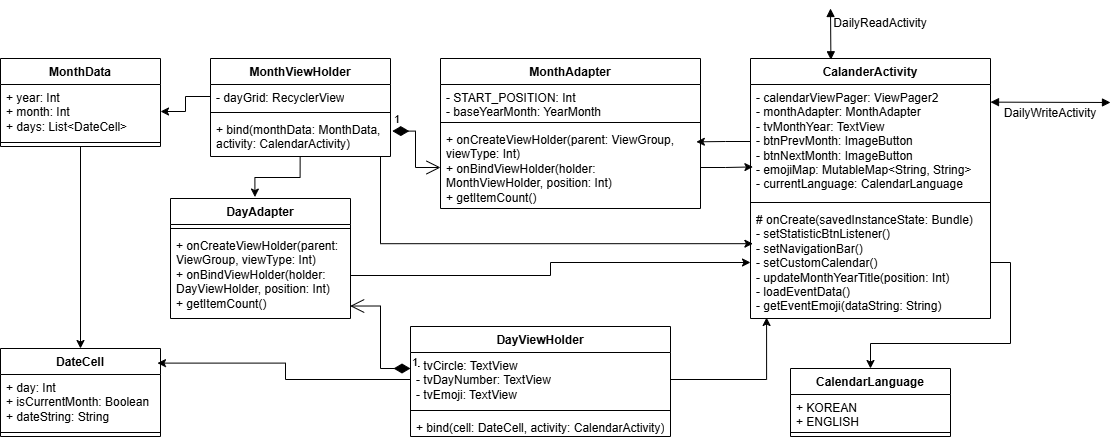

The diagram above was exported from draw.io. Its source (the exported page's mxGraphModel, read from the mxfile embedded in the PNG):
<mxGraphModel dx="1636" dy="881" grid="1" gridSize="10" guides="1" tooltips="1" connect="1" arrows="1" fold="1" page="1" pageScale="1" pageWidth="827" pageHeight="1169" math="0" shadow="0">
  <root>
    <mxCell id="0" />
    <mxCell id="1" parent="0" />
    <mxCell id="bdpcJbdZIDCT515O1G4h-62" value="CalanderActivity" style="swimlane;fontStyle=1;align=center;verticalAlign=top;childLayout=stackLayout;horizontal=1;startSize=26;horizontalStack=0;resizeParent=1;resizeParentMax=0;resizeLast=0;collapsible=1;marginBottom=0;whiteSpace=wrap;html=1;" parent="1" vertex="1">
      <mxGeometry y="120" width="240" height="260" as="geometry" />
    </mxCell>
    <mxCell id="bdpcJbdZIDCT515O1G4h-63" value="&lt;div&gt;&lt;span style=&quot;font-size: 12px;&quot;&gt;- calendarViewPager: ViewPager2&lt;/span&gt;&lt;/div&gt;&lt;div&gt;&lt;span style=&quot;font-size: 12px;&quot;&gt;- monthAdapter: MonthAdapter&lt;/span&gt;&lt;/div&gt;&lt;div&gt;&lt;span style=&quot;font-size: 12px;&quot;&gt;- tvMonthYear: TextView&lt;/span&gt;&lt;/div&gt;&lt;div&gt;&lt;span style=&quot;font-size: 12px;&quot;&gt;- btnPrevMonth: ImageButton&lt;/span&gt;&lt;/div&gt;&lt;div&gt;&lt;span style=&quot;font-size: 12px;&quot;&gt;- btnNextMonth: ImageButton&lt;/span&gt;&lt;/div&gt;&lt;div&gt;&lt;span style=&quot;font-size: 12px;&quot;&gt;- emojiMap: MutableMap&amp;lt;String, String&amp;gt;&lt;/span&gt;&lt;/div&gt;&lt;div&gt;&lt;span style=&quot;font-size: 12px;&quot;&gt;- currentLanguage: CalendarLanguage&lt;/span&gt;&lt;/div&gt;" style="text;strokeColor=none;fillColor=none;align=left;verticalAlign=top;spacingLeft=4;spacingRight=4;overflow=hidden;rotatable=0;points=[[0,0.5],[1,0.5]];portConstraint=eastwest;whiteSpace=wrap;html=1;" parent="bdpcJbdZIDCT515O1G4h-62" vertex="1">
      <mxGeometry y="26" width="240" height="114" as="geometry" />
    </mxCell>
    <mxCell id="bdpcJbdZIDCT515O1G4h-64" value="" style="line;strokeWidth=1;fillColor=none;align=left;verticalAlign=middle;spacingTop=-1;spacingLeft=3;spacingRight=3;rotatable=0;labelPosition=right;points=[];portConstraint=eastwest;strokeColor=inherit;" parent="bdpcJbdZIDCT515O1G4h-62" vertex="1">
      <mxGeometry y="140" width="240" height="8" as="geometry" />
    </mxCell>
    <mxCell id="bdpcJbdZIDCT515O1G4h-65" value="&lt;div&gt;&lt;span style=&quot;font-size: 12px;&quot;&gt;# onCreate(savedInstanceState: Bundle)&lt;/span&gt;&lt;/div&gt;&lt;div&gt;&lt;span style=&quot;font-size: 12px;&quot;&gt;- setStatisticBtnListener()&lt;/span&gt;&lt;/div&gt;&lt;div&gt;&lt;span style=&quot;font-size: 12px;&quot;&gt;- setNavigationBar()&lt;/span&gt;&lt;/div&gt;&lt;div&gt;&lt;span style=&quot;font-size: 12px;&quot;&gt;- setCustomCalendar()&lt;/span&gt;&lt;/div&gt;&lt;div&gt;&lt;span style=&quot;font-size: 12px;&quot;&gt;- updateMonthYearTitle(position: Int)&lt;/span&gt;&lt;/div&gt;&lt;div&gt;&lt;span style=&quot;font-size: 12px;&quot;&gt;- loadEventData()&lt;/span&gt;&lt;/div&gt;&lt;div&gt;&lt;span style=&quot;font-size: 12px;&quot;&gt;- getEventEmoji(dataString: String)&lt;/span&gt;&lt;/div&gt;" style="text;strokeColor=none;fillColor=none;align=left;verticalAlign=top;spacingLeft=4;spacingRight=4;overflow=hidden;rotatable=0;points=[[0,0.5],[1,0.5]];portConstraint=eastwest;whiteSpace=wrap;html=1;" parent="bdpcJbdZIDCT515O1G4h-62" vertex="1">
      <mxGeometry y="148" width="240" height="112" as="geometry" />
    </mxCell>
    <mxCell id="bdpcJbdZIDCT515O1G4h-66" value="MonthAdapter" style="swimlane;fontStyle=1;align=center;verticalAlign=top;childLayout=stackLayout;horizontal=1;startSize=26;horizontalStack=0;resizeParent=1;resizeParentMax=0;resizeLast=0;collapsible=1;marginBottom=0;whiteSpace=wrap;html=1;" parent="1" vertex="1">
      <mxGeometry x="-310" y="120" width="260" height="150" as="geometry" />
    </mxCell>
    <mxCell id="bdpcJbdZIDCT515O1G4h-67" value="&lt;div&gt;&lt;span style=&quot;font-size: 12px;&quot;&gt;- START_POSITION: Int&lt;/span&gt;&lt;/div&gt;&lt;div&gt;&lt;span style=&quot;font-size: 12px;&quot;&gt;- baseYearMonth: YearMonth&lt;/span&gt;&lt;/div&gt;" style="text;strokeColor=none;fillColor=none;align=left;verticalAlign=top;spacingLeft=4;spacingRight=4;overflow=hidden;rotatable=0;points=[[0,0.5],[1,0.5]];portConstraint=eastwest;whiteSpace=wrap;html=1;" parent="bdpcJbdZIDCT515O1G4h-66" vertex="1">
      <mxGeometry y="26" width="260" height="34" as="geometry" />
    </mxCell>
    <mxCell id="bdpcJbdZIDCT515O1G4h-68" value="" style="line;strokeWidth=1;fillColor=none;align=left;verticalAlign=middle;spacingTop=-1;spacingLeft=3;spacingRight=3;rotatable=0;labelPosition=right;points=[];portConstraint=eastwest;strokeColor=inherit;" parent="bdpcJbdZIDCT515O1G4h-66" vertex="1">
      <mxGeometry y="60" width="260" height="8" as="geometry" />
    </mxCell>
    <mxCell id="bdpcJbdZIDCT515O1G4h-69" value="&lt;div&gt;&lt;span style=&quot;font-size: 12px;&quot;&gt;+ onCreateViewHolder(parent: ViewGroup, viewType: Int)&lt;/span&gt;&lt;/div&gt;&lt;div&gt;&lt;span style=&quot;font-size: 12px;&quot;&gt;+ onBindViewHolder(holder: MonthViewHolder, position: Int)&lt;/span&gt;&lt;/div&gt;&lt;div&gt;&lt;span style=&quot;font-size: 12px;&quot;&gt;+ getItemCount()&lt;/span&gt;&lt;/div&gt;" style="text;strokeColor=none;fillColor=none;align=left;verticalAlign=top;spacingLeft=4;spacingRight=4;overflow=hidden;rotatable=0;points=[[0,0.5],[1,0.5]];portConstraint=eastwest;whiteSpace=wrap;html=1;" parent="bdpcJbdZIDCT515O1G4h-66" vertex="1">
      <mxGeometry y="68" width="260" height="82" as="geometry" />
    </mxCell>
    <mxCell id="bdpcJbdZIDCT515O1G4h-70" value="MonthViewHolder" style="swimlane;fontStyle=1;align=center;verticalAlign=top;childLayout=stackLayout;horizontal=1;startSize=26;horizontalStack=0;resizeParent=1;resizeParentMax=0;resizeLast=0;collapsible=1;marginBottom=0;whiteSpace=wrap;html=1;" parent="1" vertex="1">
      <mxGeometry x="-540" y="120" width="180" height="98" as="geometry" />
    </mxCell>
    <mxCell id="bdpcJbdZIDCT515O1G4h-71" value="- dayGrid: RecyclerView" style="text;strokeColor=none;fillColor=none;align=left;verticalAlign=top;spacingLeft=4;spacingRight=4;overflow=hidden;rotatable=0;points=[[0,0.5],[1,0.5]];portConstraint=eastwest;whiteSpace=wrap;html=1;" parent="bdpcJbdZIDCT515O1G4h-70" vertex="1">
      <mxGeometry y="26" width="180" height="24" as="geometry" />
    </mxCell>
    <mxCell id="bdpcJbdZIDCT515O1G4h-72" value="" style="line;strokeWidth=1;fillColor=none;align=left;verticalAlign=middle;spacingTop=-1;spacingLeft=3;spacingRight=3;rotatable=0;labelPosition=right;points=[];portConstraint=eastwest;strokeColor=inherit;" parent="bdpcJbdZIDCT515O1G4h-70" vertex="1">
      <mxGeometry y="50" width="180" height="8" as="geometry" />
    </mxCell>
    <mxCell id="bdpcJbdZIDCT515O1G4h-73" value="+ bind(monthData: MonthData, activity: CalendarActivity)" style="text;strokeColor=none;fillColor=none;align=left;verticalAlign=top;spacingLeft=4;spacingRight=4;overflow=hidden;rotatable=0;points=[[0,0.5],[1,0.5]];portConstraint=eastwest;whiteSpace=wrap;html=1;" parent="bdpcJbdZIDCT515O1G4h-70" vertex="1">
      <mxGeometry y="58" width="180" height="40" as="geometry" />
    </mxCell>
    <mxCell id="bdpcJbdZIDCT515O1G4h-94" style="edgeStyle=orthogonalEdgeStyle;rounded=0;orthogonalLoop=1;jettySize=auto;html=1;exitX=0.5;exitY=1;exitDx=0;exitDy=0;entryX=0.5;entryY=0;entryDx=0;entryDy=0;" parent="1" source="bdpcJbdZIDCT515O1G4h-74" target="bdpcJbdZIDCT515O1G4h-82" edge="1">
      <mxGeometry relative="1" as="geometry" />
    </mxCell>
    <mxCell id="bdpcJbdZIDCT515O1G4h-74" value="MonthData" style="swimlane;fontStyle=1;align=center;verticalAlign=top;childLayout=stackLayout;horizontal=1;startSize=26;horizontalStack=0;resizeParent=1;resizeParentMax=0;resizeLast=0;collapsible=1;marginBottom=0;whiteSpace=wrap;html=1;" parent="1" vertex="1">
      <mxGeometry x="-750" y="120" width="160" height="88" as="geometry" />
    </mxCell>
    <mxCell id="bdpcJbdZIDCT515O1G4h-75" value="&lt;div&gt;&lt;span style=&quot;font-size: 12px;&quot;&gt;+ year: Int&lt;/span&gt;&lt;/div&gt;&lt;div&gt;&lt;span style=&quot;font-size: 12px;&quot;&gt;+ month: Int&lt;/span&gt;&lt;/div&gt;&lt;div&gt;&lt;span style=&quot;font-size: 12px;&quot;&gt;+ days: List&amp;lt;DateCell&amp;gt;&lt;/span&gt;&lt;/div&gt;" style="text;strokeColor=none;fillColor=none;align=left;verticalAlign=top;spacingLeft=4;spacingRight=4;overflow=hidden;rotatable=0;points=[[0,0.5],[1,0.5]];portConstraint=eastwest;whiteSpace=wrap;html=1;" parent="bdpcJbdZIDCT515O1G4h-74" vertex="1">
      <mxGeometry y="26" width="160" height="54" as="geometry" />
    </mxCell>
    <mxCell id="bdpcJbdZIDCT515O1G4h-76" value="" style="line;strokeWidth=1;fillColor=none;align=left;verticalAlign=middle;spacingTop=-1;spacingLeft=3;spacingRight=3;rotatable=0;labelPosition=right;points=[];portConstraint=eastwest;strokeColor=inherit;" parent="bdpcJbdZIDCT515O1G4h-74" vertex="1">
      <mxGeometry y="80" width="160" height="8" as="geometry" />
    </mxCell>
    <mxCell id="bdpcJbdZIDCT515O1G4h-78" value="DayAdapter" style="swimlane;fontStyle=1;align=center;verticalAlign=top;childLayout=stackLayout;horizontal=1;startSize=26;horizontalStack=0;resizeParent=1;resizeParentMax=0;resizeLast=0;collapsible=1;marginBottom=0;whiteSpace=wrap;html=1;" parent="1" vertex="1">
      <mxGeometry x="-580" y="260" width="180" height="120" as="geometry" />
    </mxCell>
    <mxCell id="bdpcJbdZIDCT515O1G4h-80" value="" style="line;strokeWidth=1;fillColor=none;align=left;verticalAlign=middle;spacingTop=-1;spacingLeft=3;spacingRight=3;rotatable=0;labelPosition=right;points=[];portConstraint=eastwest;strokeColor=inherit;" parent="bdpcJbdZIDCT515O1G4h-78" vertex="1">
      <mxGeometry y="26" width="180" height="8" as="geometry" />
    </mxCell>
    <mxCell id="bdpcJbdZIDCT515O1G4h-81" value="&lt;div&gt;&lt;span style=&quot;font-size: 12px;&quot;&gt;+ onCreateViewHolder(parent: ViewGroup, viewType: Int)&lt;/span&gt;&lt;/div&gt;&lt;div&gt;&lt;span style=&quot;font-size: 12px;&quot;&gt;+ onBindViewHolder(holder: DayViewHolder, position: Int)&lt;/span&gt;&lt;/div&gt;&lt;div&gt;&lt;span style=&quot;font-size: 12px;&quot;&gt;+ getItemCount()&lt;/span&gt;&lt;/div&gt;" style="text;strokeColor=none;fillColor=none;align=left;verticalAlign=top;spacingLeft=4;spacingRight=4;overflow=hidden;rotatable=0;points=[[0,0.5],[1,0.5]];portConstraint=eastwest;whiteSpace=wrap;html=1;" parent="bdpcJbdZIDCT515O1G4h-78" vertex="1">
      <mxGeometry y="34" width="180" height="86" as="geometry" />
    </mxCell>
    <mxCell id="bdpcJbdZIDCT515O1G4h-82" value="DateCell" style="swimlane;fontStyle=1;align=center;verticalAlign=top;childLayout=stackLayout;horizontal=1;startSize=26;horizontalStack=0;resizeParent=1;resizeParentMax=0;resizeLast=0;collapsible=1;marginBottom=0;whiteSpace=wrap;html=1;" parent="1" vertex="1">
      <mxGeometry x="-750" y="410" width="160" height="88" as="geometry" />
    </mxCell>
    <mxCell id="bdpcJbdZIDCT515O1G4h-83" value="&lt;div&gt;&lt;span style=&quot;font-size: 12px;&quot;&gt;+ day: Int&lt;/span&gt;&lt;/div&gt;&lt;div&gt;&lt;span style=&quot;font-size: 12px;&quot;&gt;+ isCurrentMonth: Boolean&lt;/span&gt;&lt;/div&gt;&lt;div&gt;&lt;span style=&quot;font-size: 12px;&quot;&gt;+ dateString: String&lt;/span&gt;&lt;/div&gt;" style="text;strokeColor=none;fillColor=none;align=left;verticalAlign=top;spacingLeft=4;spacingRight=4;overflow=hidden;rotatable=0;points=[[0,0.5],[1,0.5]];portConstraint=eastwest;whiteSpace=wrap;html=1;" parent="bdpcJbdZIDCT515O1G4h-82" vertex="1">
      <mxGeometry y="26" width="160" height="54" as="geometry" />
    </mxCell>
    <mxCell id="bdpcJbdZIDCT515O1G4h-84" value="" style="line;strokeWidth=1;fillColor=none;align=left;verticalAlign=middle;spacingTop=-1;spacingLeft=3;spacingRight=3;rotatable=0;labelPosition=right;points=[];portConstraint=eastwest;strokeColor=inherit;" parent="bdpcJbdZIDCT515O1G4h-82" vertex="1">
      <mxGeometry y="80" width="160" height="8" as="geometry" />
    </mxCell>
    <mxCell id="bdpcJbdZIDCT515O1G4h-86" value="DayViewHolder" style="swimlane;fontStyle=1;align=center;verticalAlign=top;childLayout=stackLayout;horizontal=1;startSize=26;horizontalStack=0;resizeParent=1;resizeParentMax=0;resizeLast=0;collapsible=1;marginBottom=0;whiteSpace=wrap;html=1;" parent="1" vertex="1">
      <mxGeometry x="-340" y="388" width="260" height="110" as="geometry" />
    </mxCell>
    <mxCell id="bdpcJbdZIDCT515O1G4h-87" value="&lt;div&gt;&lt;span style=&quot;font-size: 12px;&quot;&gt;- tvCircle: TextView&lt;/span&gt;&lt;/div&gt;&lt;div&gt;&lt;span style=&quot;font-size: 12px;&quot;&gt;- tvDayNumber: TextView&lt;/span&gt;&lt;/div&gt;&lt;div&gt;&lt;span style=&quot;font-size: 12px;&quot;&gt;- tvEmoji: TextView&lt;/span&gt;&lt;/div&gt;" style="text;strokeColor=none;fillColor=none;align=left;verticalAlign=top;spacingLeft=4;spacingRight=4;overflow=hidden;rotatable=0;points=[[0,0.5],[1,0.5]];portConstraint=eastwest;whiteSpace=wrap;html=1;" parent="bdpcJbdZIDCT515O1G4h-86" vertex="1">
      <mxGeometry y="26" width="260" height="54" as="geometry" />
    </mxCell>
    <mxCell id="bdpcJbdZIDCT515O1G4h-88" value="" style="line;strokeWidth=1;fillColor=none;align=left;verticalAlign=middle;spacingTop=-1;spacingLeft=3;spacingRight=3;rotatable=0;labelPosition=right;points=[];portConstraint=eastwest;strokeColor=inherit;" parent="bdpcJbdZIDCT515O1G4h-86" vertex="1">
      <mxGeometry y="80" width="260" height="8" as="geometry" />
    </mxCell>
    <mxCell id="bdpcJbdZIDCT515O1G4h-89" value="+ bind(cell: DateCell, activity: CalendarActivity)" style="text;strokeColor=none;fillColor=none;align=left;verticalAlign=top;spacingLeft=4;spacingRight=4;overflow=hidden;rotatable=0;points=[[0,0.5],[1,0.5]];portConstraint=eastwest;whiteSpace=wrap;html=1;" parent="bdpcJbdZIDCT515O1G4h-86" vertex="1">
      <mxGeometry y="88" width="260" height="22" as="geometry" />
    </mxCell>
    <mxCell id="bdpcJbdZIDCT515O1G4h-90" value="CalendarLanguage" style="swimlane;fontStyle=1;align=center;verticalAlign=top;childLayout=stackLayout;horizontal=1;startSize=26;horizontalStack=0;resizeParent=1;resizeParentMax=0;resizeLast=0;collapsible=1;marginBottom=0;whiteSpace=wrap;html=1;" parent="1" vertex="1">
      <mxGeometry x="40" y="430" width="160" height="68" as="geometry" />
    </mxCell>
    <mxCell id="bdpcJbdZIDCT515O1G4h-91" value="&lt;div&gt;&lt;span style=&quot;font-size: 12px;&quot;&gt;+ KOREAN&lt;/span&gt;&lt;/div&gt;&lt;div&gt;&lt;span style=&quot;font-size: 12px;&quot;&gt;+ ENGLISH&lt;/span&gt;&lt;/div&gt;" style="text;strokeColor=none;fillColor=none;align=left;verticalAlign=top;spacingLeft=4;spacingRight=4;overflow=hidden;rotatable=0;points=[[0,0.5],[1,0.5]];portConstraint=eastwest;whiteSpace=wrap;html=1;" parent="bdpcJbdZIDCT515O1G4h-90" vertex="1">
      <mxGeometry y="26" width="160" height="34" as="geometry" />
    </mxCell>
    <mxCell id="bdpcJbdZIDCT515O1G4h-92" value="" style="line;strokeWidth=1;fillColor=none;align=left;verticalAlign=middle;spacingTop=-1;spacingLeft=3;spacingRight=3;rotatable=0;labelPosition=right;points=[];portConstraint=eastwest;strokeColor=inherit;" parent="bdpcJbdZIDCT515O1G4h-90" vertex="1">
      <mxGeometry y="60" width="160" height="8" as="geometry" />
    </mxCell>
    <mxCell id="bdpcJbdZIDCT515O1G4h-95" style="edgeStyle=orthogonalEdgeStyle;rounded=0;orthogonalLoop=1;jettySize=auto;html=1;exitX=0;exitY=0.5;exitDx=0;exitDy=0;entryX=0.981;entryY=0.166;entryDx=0;entryDy=0;entryPerimeter=0;" parent="1" source="bdpcJbdZIDCT515O1G4h-87" target="bdpcJbdZIDCT515O1G4h-82" edge="1">
      <mxGeometry relative="1" as="geometry" />
    </mxCell>
    <mxCell id="bdpcJbdZIDCT515O1G4h-97" style="edgeStyle=orthogonalEdgeStyle;rounded=0;orthogonalLoop=1;jettySize=auto;html=1;exitX=0;exitY=0.5;exitDx=0;exitDy=0;entryX=1;entryY=0.5;entryDx=0;entryDy=0;" parent="1" source="bdpcJbdZIDCT515O1G4h-71" target="bdpcJbdZIDCT515O1G4h-75" edge="1">
      <mxGeometry relative="1" as="geometry" />
    </mxCell>
    <mxCell id="bdpcJbdZIDCT515O1G4h-98" style="edgeStyle=orthogonalEdgeStyle;rounded=0;orthogonalLoop=1;jettySize=auto;html=1;exitX=0.498;exitY=0.988;exitDx=0;exitDy=0;entryX=0.469;entryY=-0.012;entryDx=0;entryDy=0;entryPerimeter=0;exitPerimeter=0;" parent="1" source="bdpcJbdZIDCT515O1G4h-73" target="bdpcJbdZIDCT515O1G4h-78" edge="1">
      <mxGeometry relative="1" as="geometry" />
    </mxCell>
    <mxCell id="bdpcJbdZIDCT515O1G4h-99" style="edgeStyle=orthogonalEdgeStyle;rounded=0;orthogonalLoop=1;jettySize=auto;html=1;exitX=1;exitY=0.5;exitDx=0;exitDy=0;entryX=0;entryY=0.5;entryDx=0;entryDy=0;" parent="1" source="bdpcJbdZIDCT515O1G4h-81" target="bdpcJbdZIDCT515O1G4h-65" edge="1">
      <mxGeometry relative="1" as="geometry" />
    </mxCell>
    <mxCell id="bdpcJbdZIDCT515O1G4h-100" style="edgeStyle=orthogonalEdgeStyle;rounded=0;orthogonalLoop=1;jettySize=auto;html=1;entryX=0.01;entryY=0.332;entryDx=0;entryDy=0;entryPerimeter=0;" parent="1" source="bdpcJbdZIDCT515O1G4h-73" target="bdpcJbdZIDCT515O1G4h-65" edge="1">
      <mxGeometry relative="1" as="geometry">
        <mxPoint x="-370" y="220" as="sourcePoint" />
        <Array as="points">
          <mxPoint x="-370" y="305" />
        </Array>
      </mxGeometry>
    </mxCell>
    <mxCell id="bdpcJbdZIDCT515O1G4h-101" style="edgeStyle=orthogonalEdgeStyle;rounded=0;orthogonalLoop=1;jettySize=auto;html=1;exitX=1;exitY=0.5;exitDx=0;exitDy=0;entryX=0.01;entryY=0.723;entryDx=0;entryDy=0;entryPerimeter=0;" parent="1" source="bdpcJbdZIDCT515O1G4h-69" target="bdpcJbdZIDCT515O1G4h-63" edge="1">
      <mxGeometry relative="1" as="geometry" />
    </mxCell>
    <mxCell id="bdpcJbdZIDCT515O1G4h-102" style="edgeStyle=orthogonalEdgeStyle;rounded=0;orthogonalLoop=1;jettySize=auto;html=1;exitX=0;exitY=0.5;exitDx=0;exitDy=0;entryX=0.984;entryY=0.187;entryDx=0;entryDy=0;entryPerimeter=0;" parent="1" source="bdpcJbdZIDCT515O1G4h-63" target="bdpcJbdZIDCT515O1G4h-69" edge="1">
      <mxGeometry relative="1" as="geometry" />
    </mxCell>
    <mxCell id="bdpcJbdZIDCT515O1G4h-103" style="edgeStyle=orthogonalEdgeStyle;rounded=0;orthogonalLoop=1;jettySize=auto;html=1;exitX=1;exitY=0.5;exitDx=0;exitDy=0;entryX=0.067;entryY=0.991;entryDx=0;entryDy=0;entryPerimeter=0;" parent="1" source="bdpcJbdZIDCT515O1G4h-87" target="bdpcJbdZIDCT515O1G4h-65" edge="1">
      <mxGeometry relative="1" as="geometry" />
    </mxCell>
    <mxCell id="bdpcJbdZIDCT515O1G4h-104" style="edgeStyle=orthogonalEdgeStyle;rounded=0;orthogonalLoop=1;jettySize=auto;html=1;exitX=1;exitY=0.5;exitDx=0;exitDy=0;entryX=0.5;entryY=0;entryDx=0;entryDy=0;" parent="1" source="bdpcJbdZIDCT515O1G4h-65" target="bdpcJbdZIDCT515O1G4h-90" edge="1">
      <mxGeometry relative="1" as="geometry" />
    </mxCell>
    <mxCell id="bdpcJbdZIDCT515O1G4h-105" value="1" style="endArrow=open;html=1;endSize=12;startArrow=diamondThin;startSize=14;startFill=1;edgeStyle=orthogonalEdgeStyle;align=left;verticalAlign=bottom;rounded=0;entryX=0.998;entryY=0.855;entryDx=0;entryDy=0;entryPerimeter=0;" parent="1" target="bdpcJbdZIDCT515O1G4h-81" edge="1">
      <mxGeometry x="-1" y="3" relative="1" as="geometry">
        <mxPoint x="-340" y="430" as="sourcePoint" />
        <mxPoint x="-170" y="430" as="targetPoint" />
        <Array as="points">
          <mxPoint x="-370" y="430" />
          <mxPoint x="-370" y="367" />
        </Array>
      </mxGeometry>
    </mxCell>
    <mxCell id="bdpcJbdZIDCT515O1G4h-107" value="1" style="endArrow=open;html=1;endSize=12;startArrow=diamondThin;startSize=14;startFill=1;edgeStyle=orthogonalEdgeStyle;align=left;verticalAlign=bottom;rounded=0;exitX=1.01;exitY=0.365;exitDx=0;exitDy=0;exitPerimeter=0;" parent="1" source="bdpcJbdZIDCT515O1G4h-73" target="bdpcJbdZIDCT515O1G4h-69" edge="1">
      <mxGeometry x="-1" y="3" relative="1" as="geometry">
        <mxPoint x="-340" y="250" as="sourcePoint" />
        <mxPoint x="-180" y="250" as="targetPoint" />
      </mxGeometry>
    </mxCell>
    <mxCell id="bdpcJbdZIDCT515O1G4h-111" value="" style="endArrow=block;startArrow=block;endFill=1;startFill=1;html=1;rounded=0;entryX=0.335;entryY=0.005;entryDx=0;entryDy=0;entryPerimeter=0;" parent="1" target="bdpcJbdZIDCT515O1G4h-62" edge="1">
      <mxGeometry width="160" relative="1" as="geometry">
        <mxPoint x="80" y="70" as="sourcePoint" />
        <mxPoint x="240" y="80" as="targetPoint" />
      </mxGeometry>
    </mxCell>
    <mxCell id="bdpcJbdZIDCT515O1G4h-112" value="DailyReadActivity" style="text;html=1;whiteSpace=wrap;strokeColor=none;fillColor=none;align=center;verticalAlign=middle;rounded=0;" parent="1" vertex="1">
      <mxGeometry x="100" y="70" width="60" height="30" as="geometry" />
    </mxCell>
    <mxCell id="bdpcJbdZIDCT515O1G4h-113" value="" style="endArrow=block;startArrow=block;endFill=1;startFill=1;html=1;rounded=0;" parent="1" edge="1">
      <mxGeometry width="160" relative="1" as="geometry">
        <mxPoint x="240" y="163.63" as="sourcePoint" />
        <mxPoint x="360" y="164" as="targetPoint" />
      </mxGeometry>
    </mxCell>
    <mxCell id="bdpcJbdZIDCT515O1G4h-114" value="DailyWriteActivity" style="text;html=1;whiteSpace=wrap;strokeColor=none;fillColor=none;align=center;verticalAlign=middle;rounded=0;" parent="1" vertex="1">
      <mxGeometry x="270" y="160" width="60" height="30" as="geometry" />
    </mxCell>
  </root>
</mxGraphModel>